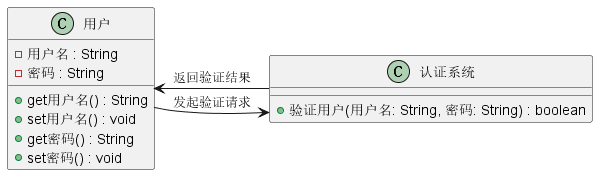

The diagram above was rendered by PlantUML. Its source (embedded in the PNG):
@startuml
class 用户 {
  -用户名 : String
  -密码 : String
  +get用户名() : String
  +set用户名() : void
  +get密码() : String
  +set密码() : void
}

class 认证系统 {
  +验证用户(用户名: String, 密码: String) : boolean
}

用户 --> 认证系统 : 发起验证请求
认证系统 -> 用户 : 返回验证结果
@enduml